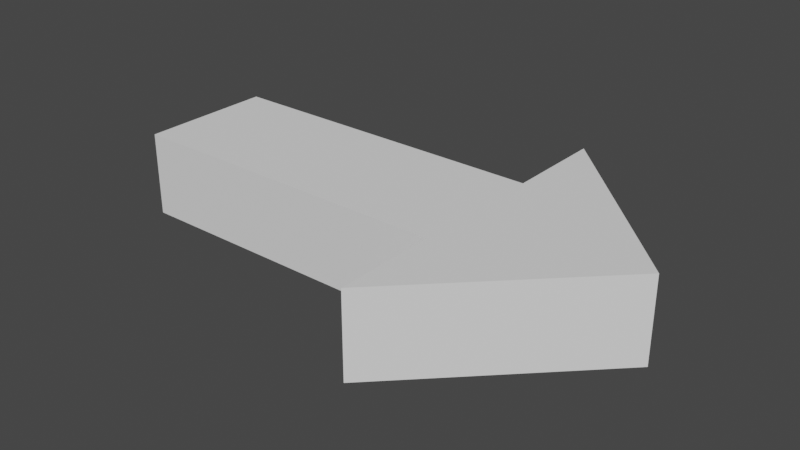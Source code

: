 # Source: arrow.blend  (saved by Blender 3.4.6; exported with 4.5.12 LTS)
import bpy
from mathutils import Matrix  # noqa: F401  (used for matrix-valued properties, if any)

bpy.ops.wm.read_factory_settings(use_empty=True)
scene = bpy.context.scene
scene.name = 'Scene'

# ---- collections
col_collection = bpy.data.collections.new('Collection'); scene.collection.children.link(col_collection)

# ---- world
world_world = bpy.data.worlds.new('World'); scene.world = world_world
world_world.use_nodes = True; world_world.node_tree.nodes.clear()
_N = world_world.node_tree.nodes; _L = world_world.node_tree.links
n0 = _N.new('ShaderNodeOutputWorld'); n0.name = 'World Output'; n0.location = (300, 300)
n1 = _N.new('ShaderNodeBackground'); n1.name = 'Background'; n1.location = (10, 300)
n1.inputs[0].default_value = (0.05088, 0.05088, 0.05088, 1.0)
_L.new(n1.outputs[0], n0.inputs[0])
n0.is_active_output = True
world_world.color = (0.05088, 0.05088, 0.05088)
world_world.use_sun_shadow = False
world_world.sun_shadow_jitter_overblur = 0.0

# ---- meshes
me_cube = bpy.data.meshes.new('Cube')
me_cube.from_pydata([(-1.5, -0.8, -0.5), (-1.5, -0.8, 0.5), (-1.5, 0.8, -0.5), (-1.5, 0.8, 0.5), (1.5, 0.0, -0.5), (1.5, 0.0, 0.5), (0.5, 0.8, -0.5), (0.5, 0.8, 0.5), (0.5, -0.8, -0.5), (0.5, -0.8, 0.5), (0.5, 2.0, 0.5), (0.5, -2.0, -0.5), (0.5, 2.0, -0.5), (0.5, -2.0, 0.5)], [], [(0, 1, 3, 2), (12, 10, 5, 4), (8, 9, 1, 0), (4, 11, 8, 6, 12), (7, 3, 1, 9), (2, 6, 8, 0), (11, 13, 9, 8), (2, 3, 7, 6), (4, 5, 13, 11), (13, 5, 10, 7, 9), (6, 7, 10, 12)])
_uv = me_cube.uv_layers.new(name='UVMap')
_uv.uv.foreach_set('vector', [0.375, 0.0, 0.625, 0.0, 0.625, 0.25, 0.375, 0.25, 0.375, 0.4375, 0.625, 0.4375, 0.625, 0.5, 0.375, 0.5, 0.375, 0.875, 0.625, 0.875, 0.625, 1.0, 0.375, 1.0, 0.375, 0.75, 0.375, 0.8125, 0.375, 0.875, 0.25, 0.5, 0.375, 0.4375, 0.75, 0.5, 0.875, 0.5, 0.875, 0.75, 0.75, 0.75, 0.125, 0.5, 0.25, 0.5, 0.25, 0.75, 0.125, 0.75, 0.375, 0.8125, 0.625, 0.8125, 0.625, 0.875, 0.375, 0.875, 0.375, 0.25, 0.625, 0.25, 0.625, 0.375, 0.375, 0.375, 0.375, 0.75, 0.625, 0.75, 0.625, 0.8125, 0.375, 0.8125, 0.625, 0.8125, 0.625, 0.75, 0.625, 0.4375, 0.625, 0.375, 0.75, 0.75, 0.375, 0.375, 0.625, 0.375, 0.625, 0.4375, 0.375, 0.4375])
me_cube.update()

# ---- objects
ob_cube = bpy.data.objects.new('Cube', me_cube)

# ---- transforms, parenting, visibility, modifiers, constraints
ob_cube.location = (0.0, 0.0, 0.0)
ob_cube.scale = (1.0, 0.5, 0.5)

# ---- collection membership
col_collection.objects.link(ob_cube)

# ---- scene / render settings (as saved in the file)
scene.frame_start = 1; scene.frame_end = 250; scene.frame_set(1)
scene.render.engine = 'BLENDER_EEVEE_NEXT'
scene.cycles.sampling_pattern = 'TABULATED_SOBOL'
scene.cycles.use_light_tree = False
scene.view_settings.view_transform = 'Filmic'
bpy.context.view_layer.update()

# ---- added for rendering (the .blend has no active camera and no usable light): camera, sun
cam_auto = bpy.data.cameras.new('AutoCamera')
cam_auto.lens = 50.0
cam_auto.sensor_width = 36.0
cam_auto.clip_end = 1000.0
ob_auto_camera = bpy.data.objects.new('AutoCamera', cam_auto)
scene.collection.objects.link(ob_auto_camera)
ob_auto_camera.location = (3.36787, -4.04144, 2.69429)
ob_auto_camera.rotation_euler = (1.09748, -7.21219e-08, 0.694738)
scene.camera = ob_auto_camera
light_auto_sun = bpy.data.lights.new('AutoSun', 'SUN')
light_auto_sun.energy = 3.0
light_auto_sun.angle = 0.0523599
ob_auto_sun = bpy.data.objects.new('AutoSun', light_auto_sun)
scene.collection.objects.link(ob_auto_sun)
ob_auto_sun.rotation_euler = (0.872665, 0.174533, 0.523599)
bpy.context.view_layer.update()
